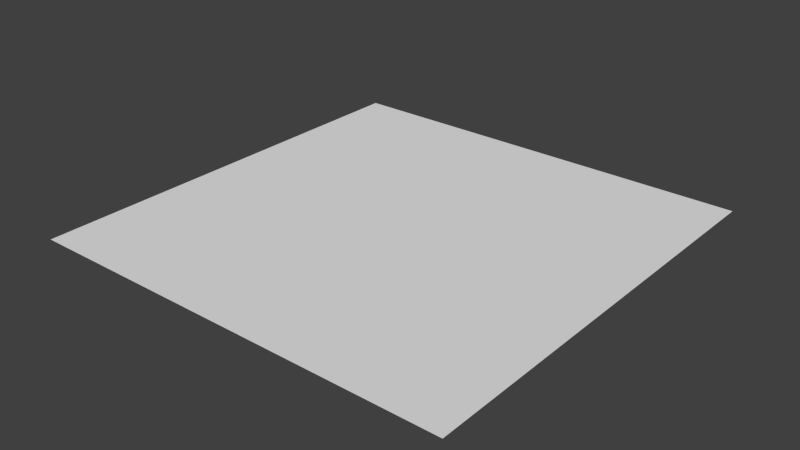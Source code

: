 # Source: materials.blend  (saved by Blender 2.76.0; exported with 4.5.12 LTS)
import bpy
from mathutils import Matrix  # noqa: F401  (used for matrix-valued properties, if any)

bpy.ops.wm.read_factory_settings(use_empty=True)
scene = bpy.context.scene
scene.name = 'Scene'

# ---- collections
col_collection_1 = bpy.data.collections.new('Collection 1'); scene.collection.children.link(col_collection_1)

# ---- world
world_world = bpy.data.worlds.new('World'); scene.world = world_world
world_world.color = (0.05088, 0.05088, 0.05088)
world_world.use_sun_shadow = False
world_world.sun_shadow_jitter_overblur = 0.0
world_world.cycles.sampling_method = 'MANUAL'
world_world.cycles.sample_map_resolution = 256

# ---- meshes
me_plane = bpy.data.meshes.new('Plane')
me_plane.from_pydata([(-1.0, -1.0, 0.0), (1.0, -1.0, 0.0), (-1.0, 1.0, 0.0), (1.0, 1.0, 0.0)], [], [(0, 1, 3, 2)])
me_plane.use_remesh_preserve_volume = False
me_plane.use_remesh_preserve_attributes = False
me_plane.use_mirror_vertex_groups = False
me_plane.update()

# ---- objects
ob_plane = bpy.data.objects.new('Plane', me_plane)

# ---- transforms, parenting, visibility, modifiers, constraints
ob_plane.location = (0.0, 0.0, 0.0)
ob_plane.scale = (8.0, 8.0, 8.0)
ob_plane.lineart.crease_threshold = 0.0

# ---- collection membership
col_collection_1.objects.link(ob_plane)

# ---- scene / render settings (as saved in the file)
scene.frame_start = 1; scene.frame_end = 250; scene.frame_set(1)
scene.render.engine = 'CYCLES'
scene.render.resolution_percentage = 50
scene.render.dither_intensity = 0.0
scene.cycles.use_denoising = False
scene.cycles.samples = 10
scene.cycles.sampling_pattern = 'TABULATED_SOBOL'
scene.cycles.light_sampling_threshold = 0.0
scene.cycles.use_adaptive_sampling = False
scene.cycles.use_light_tree = False
scene.cycles.blur_glossy = 0.0
scene.cycles.pixel_filter_type = 'GAUSSIAN'
scene.cycles.sample_clamp_indirect = 0.0
scene.view_settings.view_transform = 'Standard'
bpy.context.view_layer.update()

# ---- added for rendering (the .blend has no active camera and no usable light): camera, sun
cam_auto = bpy.data.cameras.new('AutoCamera')
cam_auto.lens = 50.0
cam_auto.sensor_width = 36.0
cam_auto.clip_end = 1000.0
ob_auto_camera = bpy.data.objects.new('AutoCamera', cam_auto)
scene.collection.objects.link(ob_auto_camera)
ob_auto_camera.location = (20.9354, -25.1225, 16.7484)
ob_auto_camera.rotation_euler = (1.09748, -7.21219e-08, 0.694738)
scene.camera = ob_auto_camera
light_auto_sun = bpy.data.lights.new('AutoSun', 'SUN')
light_auto_sun.energy = 3.0
light_auto_sun.angle = 0.0523599
ob_auto_sun = bpy.data.objects.new('AutoSun', light_auto_sun)
scene.collection.objects.link(ob_auto_sun)
ob_auto_sun.rotation_euler = (0.872665, 0.174533, 0.523599)
bpy.context.view_layer.update()
